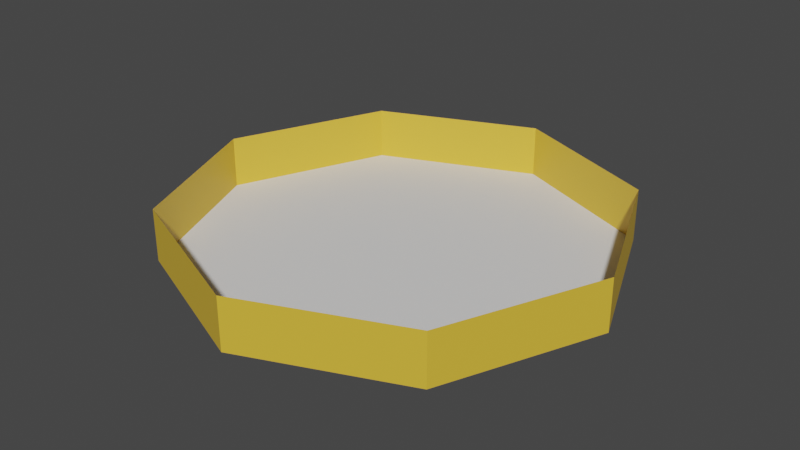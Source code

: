 # Source: Map.blend  (saved by Blender 3.4.6; exported with 4.5.12 LTS)
import bpy
from mathutils import Matrix  # noqa: F401  (used for matrix-valued properties, if any)

bpy.ops.wm.read_factory_settings(use_empty=True)
scene = bpy.context.scene
scene.name = 'Scene'

# ---- collections
col_collection = bpy.data.collections.new('Collection'); scene.collection.children.link(col_collection)

# ---- materials (node trees are filled in below, after node groups)
mat_walls = bpy.data.materials.new('Walls')
mat_walls.use_transparent_shadow = False
mat_floor = bpy.data.materials.new('Floor')
mat_floor.use_transparent_shadow = False

# ---- material node trees
mat_walls.use_nodes = True; mat_walls.node_tree.nodes.clear()
_N = mat_walls.node_tree.nodes; _L = mat_walls.node_tree.links
n0 = _N.new('ShaderNodeBsdfPrincipled'); n0.name = 'Principled BSDF'; n0.location = (10, 300)
n0.distribution = 'GGX'
n0.subsurface_method = 'RANDOM_WALK_SKIN'
n0.inputs[0].default_value = (0.8, 0.5102, 0.04536, 1.0)
n0.inputs[3].default_value = 1.45
n0.inputs[27].default_value = (0.0, 0.0, 0.0, 1.0)
n0.inputs[28].default_value = 1.0
n1 = _N.new('ShaderNodeOutputMaterial'); n1.name = 'Material Output'; n1.location = (300, 300)
_L.new(n0.outputs[0], n1.inputs[0])
n1.is_active_output = True
mat_floor.use_nodes = True; mat_floor.node_tree.nodes.clear()
_N = mat_floor.node_tree.nodes; _L = mat_floor.node_tree.links
n0 = _N.new('ShaderNodeBsdfPrincipled'); n0.name = 'Principled BSDF'; n0.location = (10, 300)
n0.distribution = 'GGX'
n0.subsurface_method = 'RANDOM_WALK_SKIN'
n0.inputs[3].default_value = 1.45
n0.inputs[27].default_value = (0.0, 0.0, 0.0, 1.0)
n0.inputs[28].default_value = 1.0
n1 = _N.new('ShaderNodeOutputMaterial'); n1.name = 'Material Output'; n1.location = (300, 300)
_L.new(n0.outputs[0], n1.inputs[0])
n1.is_active_output = True

# ---- world
world_world = bpy.data.worlds.new('World'); scene.world = world_world
world_world.use_nodes = True; world_world.node_tree.nodes.clear()
_N = world_world.node_tree.nodes; _L = world_world.node_tree.links
n0 = _N.new('ShaderNodeOutputWorld'); n0.name = 'World Output'; n0.location = (300, 300)
n1 = _N.new('ShaderNodeBackground'); n1.name = 'Background'; n1.location = (10, 300)
n1.inputs[0].default_value = (0.05088, 0.05088, 0.05088, 1.0)
_L.new(n1.outputs[0], n0.inputs[0])
n0.is_active_output = True
world_world.color = (0.05088, 0.05088, 0.05088)
world_world.use_sun_shadow = False
world_world.sun_shadow_jitter_overblur = 0.0

# ---- meshes
me_cylinder = bpy.data.meshes.new('Cylinder')
me_cylinder.from_pydata([(7.451e-09, 1.0, -0.1181), (7.451e-09, 1.0, 0.1181), (0.7071, 0.7071, -0.1181), (0.7071, 0.7071, 0.1181), (1.0, 0.0, -0.1181), (1.0, 0.0, 0.1181), (0.7071, -0.7071, -0.1181), (0.7071, -0.7071, 0.1181), (7.451e-09, -1.0, -0.1181), (7.451e-09, -1.0, 0.1181), (-0.7071, -0.7071, -0.1181), (-0.7071, -0.7071, 0.1181), (-1.0, 0.0, -0.1181), (-1.0, 0.0, 0.1181), (-0.7071, 0.7071, -0.1181), (-0.7071, 0.7071, 0.1181)], [], [(0, 2, 3, 1), (2, 4, 5, 3), (4, 6, 7, 5), (6, 8, 9, 7), (8, 10, 11, 9), (10, 12, 13, 11), (12, 14, 15, 13), (14, 0, 1, 15), (0, 14, 12, 10, 8, 6, 4, 2)])
me_cylinder.polygons.foreach_set('material_index', [0, 0, 0, 0, 0, 0, 0, 0, 1])
_uv = me_cylinder.uv_layers.new(name='UVMap')
_uv.uv.foreach_set('vector', [1.0, 0.5, 0.875, 0.5, 0.875, 1.0, 1.0, 1.0, 0.875, 0.5, 0.75, 0.5, 0.75, 1.0, 0.875, 1.0, 0.75, 0.5, 0.625, 0.5, 0.625, 1.0, 0.75, 1.0, 0.625, 0.5, 0.5, 0.5, 0.5, 1.0, 0.625, 1.0, 0.5, 0.5, 0.375, 0.5, 0.375, 1.0, 0.5, 1.0, 0.375, 0.5, 0.25, 0.5, 0.25, 1.0, 0.375, 1.0, 0.25, 0.5, 0.125, 0.5, 0.125, 1.0, 0.25, 1.0, 0.125, 0.5, 0.0, 0.5, 0.0, 1.0, 0.125, 1.0, 0.75, 0.49, 0.5803, 0.4197, 0.51, 0.25, 0.5803, 0.08029, 0.75, 0.01, 0.9197, 0.08029, 0.99, 0.25, 0.9197, 0.4197])
me_cylinder.materials.append(mat_walls)
me_cylinder.materials.append(mat_floor)
me_cylinder.update()

# ---- objects
ob_cylinder = bpy.data.objects.new('Cylinder', me_cylinder)

# ---- transforms, parenting, visibility, modifiers, constraints
ob_cylinder.location = (0.0, 0.0, 0.005122)
ob_cylinder.scale = (0.9643, 0.9643, 0.9643)

# ---- collection membership
col_collection.objects.link(ob_cylinder)

# ---- scene / render settings (as saved in the file)
scene.frame_start = 1; scene.frame_end = 250; scene.frame_set(1)
scene.render.engine = 'BLENDER_EEVEE_NEXT'
scene.cycles.sampling_pattern = 'TABULATED_SOBOL'
scene.cycles.use_light_tree = False
scene.view_settings.view_transform = 'Filmic'
bpy.context.view_layer.update()

# ---- added for rendering (the .blend has no active camera and no usable light): camera, sun
cam_auto = bpy.data.cameras.new('AutoCamera')
cam_auto.lens = 50.0
cam_auto.sensor_width = 36.0
cam_auto.clip_end = 1000.0
ob_auto_camera = bpy.data.objects.new('AutoCamera', cam_auto)
scene.collection.objects.link(ob_auto_camera)
ob_auto_camera.location = (2.53236, -3.03883, 2.03101)
ob_auto_camera.rotation_euler = (1.09748, -7.21219e-08, 0.694738)
scene.camera = ob_auto_camera
light_auto_sun = bpy.data.lights.new('AutoSun', 'SUN')
light_auto_sun.energy = 3.0
light_auto_sun.angle = 0.0523599
ob_auto_sun = bpy.data.objects.new('AutoSun', light_auto_sun)
scene.collection.objects.link(ob_auto_sun)
ob_auto_sun.rotation_euler = (0.872665, 0.174533, 0.523599)
bpy.context.view_layer.update()
